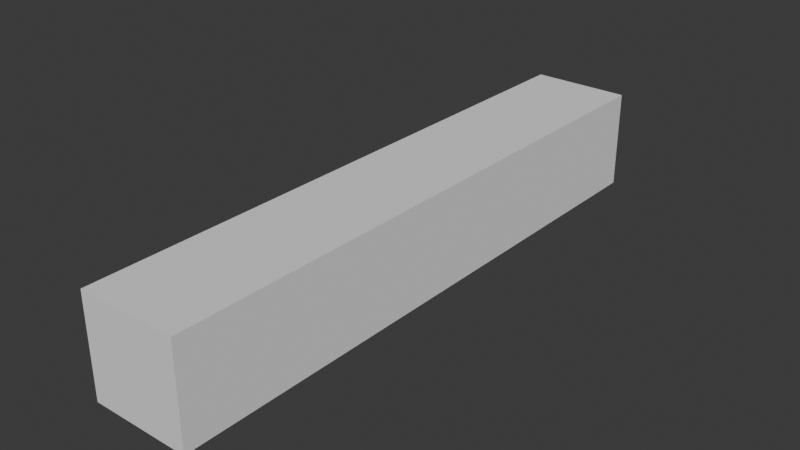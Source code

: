 # Source: granade_launcers_akimbo.blend  (saved by Blender 5.1.29; exported with 4.5.12 LTS)
import bpy
from mathutils import Matrix  # noqa: F401  (used for matrix-valued properties, if any)

bpy.ops.wm.read_factory_settings(use_empty=True)
scene = bpy.context.scene
scene.name = 'Scene'

# ---- collections
col_collection = bpy.data.collections.new('Collection'); scene.collection.children.link(col_collection)

# ---- world
world_world = bpy.data.worlds.new('World'); scene.world = world_world
world_world.use_nodes = True; world_world.node_tree.nodes.clear()
_N = world_world.node_tree.nodes; _L = world_world.node_tree.links
n0 = _N.new('ShaderNodeOutputWorld'); n0.name = 'World Output'; n0.location = (200, 100)
n1 = _N.new('ShaderNodeBackground'); n1.name = 'Background'; n1.location = (-200, 100)
n1.inputs[0].default_value = (0.05088, 0.05088, 0.05088, 1.0)
_L.new(n1.outputs[0], n0.inputs[0])
n0.is_active_output = True
world_world.color = (0.05088, 0.05088, 0.05088)
world_world.sun_shadow_jitter_overblur = 0.0

# ---- meshes
me_cube_001 = bpy.data.meshes.new('Cube.001')
me_cube_001.from_pydata([(-0.05, -0.55, -0.05), (-0.05, -0.55, 0.05), (-0.05, 0.05, -0.05), (-0.05, 0.05, 0.05), (0.05, -0.55, -0.05), (0.05, -0.55, 0.05), (0.05, 0.05, -0.05), (0.05, 0.05, 0.05)], [], [(0, 1, 3, 2), (2, 3, 7, 6), (6, 7, 5, 4), (4, 5, 1, 0), (2, 6, 4, 0), (7, 3, 1, 5)])
_uv = me_cube_001.uv_layers.new(name='UVMap')
_uv.uv.foreach_set('vector', [0.375, 0.0, 0.625, 0.0, 0.625, 0.25, 0.375, 0.25, 0.375, 0.25, 0.625, 0.25, 0.625, 0.5, 0.375, 0.5, 0.375, 0.5, 0.625, 0.5, 0.625, 0.75, 0.375, 0.75, 0.375, 0.75, 0.625, 0.75, 0.625, 1.0, 0.375, 1.0, 0.125, 0.5, 0.375, 0.5, 0.375, 0.75, 0.125, 0.75, 0.625, 0.5, 0.875, 0.5, 0.875, 0.75, 0.625, 0.75])
me_cube_001.update()

# ---- objects
ob_cube = bpy.data.objects.new('Cube', me_cube_001)

# ---- transforms, parenting, visibility, modifiers, constraints
ob_cube.location = (0.0, 0.0, 0.0)

# ---- collection membership
col_collection.objects.link(ob_cube)

# ---- scene / render settings (as saved in the file)
scene.frame_start = 1; scene.frame_end = 250; scene.frame_set(1)
scene.render.engine = 'BLENDER_EEVEE_NEXT'
scene.render.bake_bias = 0.0
scene.render.bake_samples = 0
scene.cycles.sampling_pattern = 'TABULATED_SOBOL'
scene.eevee.use_volume_custom_range = False
bpy.context.view_layer.update()

# ---- added for rendering (the .blend has no active camera and no usable light): camera, sun
cam_auto = bpy.data.cameras.new('AutoCamera')
cam_auto.lens = 50.0
cam_auto.sensor_width = 36.0
cam_auto.clip_end = 1000.0
ob_auto_camera = bpy.data.objects.new('AutoCamera', cam_auto)
scene.collection.objects.link(ob_auto_camera)
ob_auto_camera.location = (0.570347, -0.934416, 0.456277)
ob_auto_camera.rotation_euler = (1.09748, -7.21219e-08, 0.694738)
scene.camera = ob_auto_camera
light_auto_sun = bpy.data.lights.new('AutoSun', 'SUN')
light_auto_sun.energy = 3.0
light_auto_sun.angle = 0.0523599
ob_auto_sun = bpy.data.objects.new('AutoSun', light_auto_sun)
scene.collection.objects.link(ob_auto_sun)
ob_auto_sun.rotation_euler = (0.872665, 0.174533, 0.523599)
bpy.context.view_layer.update()
